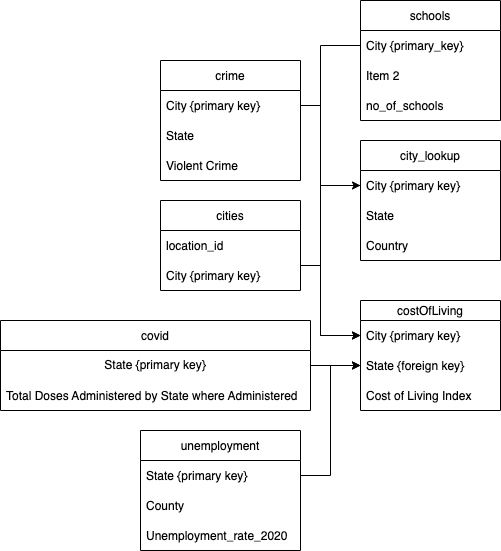

The diagram above was exported from draw.io. Its source (the exported page's mxGraphModel, read from the mxfile embedded in the PNG):
<mxGraphModel dx="1773" dy="563" grid="1" gridSize="10" guides="1" tooltips="1" connect="1" arrows="1" fold="1" page="1" pageScale="1" pageWidth="827" pageHeight="1169" math="0" shadow="0">
  <root>
    <mxCell id="0" />
    <mxCell id="1" parent="0" />
    <mxCell id="sLIFOPHjrUBXcT6k5Au6-5" value="" style="edgeStyle=orthogonalEdgeStyle;rounded=0;orthogonalLoop=1;jettySize=auto;html=1;entryX=0;entryY=0.5;entryDx=0;entryDy=0;exitX=1;exitY=0.5;exitDx=0;exitDy=0;" parent="1" source="Kjjr9r7E4zLFvLjzrpeo-6" target="Kjjr9r7E4zLFvLjzrpeo-9" edge="1">
      <mxGeometry relative="1" as="geometry">
        <Array as="points">
          <mxPoint x="260" y="425" />
          <mxPoint x="280" y="425" />
          <mxPoint x="280" y="345" />
        </Array>
      </mxGeometry>
    </mxCell>
    <mxCell id="Kjjr9r7E4zLFvLjzrpeo-4" value="cities" style="swimlane;fontStyle=0;childLayout=stackLayout;horizontal=1;startSize=30;horizontalStack=0;resizeParent=1;resizeParentMax=0;resizeLast=0;collapsible=1;marginBottom=0;" parent="1" vertex="1">
      <mxGeometry x="120" y="360" width="140" height="90" as="geometry" />
    </mxCell>
    <mxCell id="Kjjr9r7E4zLFvLjzrpeo-5" value="location_id" style="text;strokeColor=none;fillColor=none;align=left;verticalAlign=middle;spacingLeft=4;spacingRight=4;overflow=hidden;points=[[0,0.5],[1,0.5]];portConstraint=eastwest;rotatable=0;" parent="Kjjr9r7E4zLFvLjzrpeo-4" vertex="1">
      <mxGeometry y="30" width="140" height="30" as="geometry" />
    </mxCell>
    <mxCell id="Kjjr9r7E4zLFvLjzrpeo-6" value="City {primary key}" style="text;strokeColor=none;fillColor=none;align=left;verticalAlign=middle;spacingLeft=4;spacingRight=4;overflow=hidden;points=[[0,0.5],[1,0.5]];portConstraint=eastwest;rotatable=0;" parent="Kjjr9r7E4zLFvLjzrpeo-4" vertex="1">
      <mxGeometry y="60" width="140" height="30" as="geometry" />
    </mxCell>
    <mxCell id="Kjjr9r7E4zLFvLjzrpeo-8" value="city_lookup" style="swimlane;fontStyle=0;childLayout=stackLayout;horizontal=1;startSize=30;horizontalStack=0;resizeParent=1;resizeParentMax=0;resizeLast=0;collapsible=1;marginBottom=0;" parent="1" vertex="1">
      <mxGeometry x="320" y="300" width="140" height="120" as="geometry" />
    </mxCell>
    <mxCell id="Kjjr9r7E4zLFvLjzrpeo-9" value="City {primary key}" style="text;strokeColor=none;fillColor=none;align=left;verticalAlign=middle;spacingLeft=4;spacingRight=4;overflow=hidden;points=[[0,0.5],[1,0.5]];portConstraint=eastwest;rotatable=0;" parent="Kjjr9r7E4zLFvLjzrpeo-8" vertex="1">
      <mxGeometry y="30" width="140" height="30" as="geometry" />
    </mxCell>
    <mxCell id="Kjjr9r7E4zLFvLjzrpeo-10" value="State" style="text;strokeColor=none;fillColor=none;align=left;verticalAlign=middle;spacingLeft=4;spacingRight=4;overflow=hidden;points=[[0,0.5],[1,0.5]];portConstraint=eastwest;rotatable=0;" parent="Kjjr9r7E4zLFvLjzrpeo-8" vertex="1">
      <mxGeometry y="60" width="140" height="30" as="geometry" />
    </mxCell>
    <mxCell id="Kjjr9r7E4zLFvLjzrpeo-11" value="Country" style="text;strokeColor=none;fillColor=none;align=left;verticalAlign=middle;spacingLeft=4;spacingRight=4;overflow=hidden;points=[[0,0.5],[1,0.5]];portConstraint=eastwest;rotatable=0;" parent="Kjjr9r7E4zLFvLjzrpeo-8" vertex="1">
      <mxGeometry y="90" width="140" height="30" as="geometry" />
    </mxCell>
    <mxCell id="Kjjr9r7E4zLFvLjzrpeo-12" value="costOfLiving" style="swimlane;fontStyle=0;childLayout=stackLayout;horizontal=1;startSize=20;horizontalStack=0;resizeParent=1;resizeParentMax=0;resizeLast=0;collapsible=1;marginBottom=0;" parent="1" vertex="1">
      <mxGeometry x="320" y="460" width="140" height="110" as="geometry" />
    </mxCell>
    <mxCell id="Kjjr9r7E4zLFvLjzrpeo-13" value="City {primary key}" style="text;strokeColor=none;fillColor=none;align=left;verticalAlign=middle;spacingLeft=4;spacingRight=4;overflow=hidden;points=[[0,0.5],[1,0.5]];portConstraint=eastwest;rotatable=0;" parent="Kjjr9r7E4zLFvLjzrpeo-12" vertex="1">
      <mxGeometry y="20" width="140" height="30" as="geometry" />
    </mxCell>
    <mxCell id="Kjjr9r7E4zLFvLjzrpeo-14" value="State {foreign key}" style="text;strokeColor=none;fillColor=none;align=left;verticalAlign=middle;spacingLeft=4;spacingRight=4;overflow=hidden;points=[[0,0.5],[1,0.5]];portConstraint=eastwest;rotatable=0;" parent="Kjjr9r7E4zLFvLjzrpeo-12" vertex="1">
      <mxGeometry y="50" width="140" height="30" as="geometry" />
    </mxCell>
    <mxCell id="Kjjr9r7E4zLFvLjzrpeo-15" value="Cost of Living Index" style="text;strokeColor=none;fillColor=none;align=left;verticalAlign=middle;spacingLeft=4;spacingRight=4;overflow=hidden;points=[[0,0.5],[1,0.5]];portConstraint=eastwest;rotatable=0;" parent="Kjjr9r7E4zLFvLjzrpeo-12" vertex="1">
      <mxGeometry y="80" width="140" height="30" as="geometry" />
    </mxCell>
    <mxCell id="sLIFOPHjrUBXcT6k5Au6-3" value="" style="edgeStyle=orthogonalEdgeStyle;rounded=0;orthogonalLoop=1;jettySize=auto;html=1;entryX=0;entryY=0.5;entryDx=0;entryDy=0;" parent="1" source="Kjjr9r7E4zLFvLjzrpeo-16" target="Kjjr9r7E4zLFvLjzrpeo-14" edge="1">
      <mxGeometry relative="1" as="geometry" />
    </mxCell>
    <mxCell id="Kjjr9r7E4zLFvLjzrpeo-16" value="covid" style="swimlane;fontStyle=0;childLayout=stackLayout;horizontal=1;startSize=30;horizontalStack=0;resizeParent=1;resizeParentMax=0;resizeLast=0;collapsible=1;marginBottom=0;" parent="1" vertex="1">
      <mxGeometry x="-40" y="480" width="310" height="90" as="geometry" />
    </mxCell>
    <mxCell id="sLIFOPHjrUBXcT6k5Au6-1" value="State {primary key}" style="text;html=1;strokeColor=none;fillColor=none;align=center;verticalAlign=middle;whiteSpace=wrap;rounded=0;" parent="Kjjr9r7E4zLFvLjzrpeo-16" vertex="1">
      <mxGeometry y="30" width="310" height="30" as="geometry" />
    </mxCell>
    <mxCell id="Kjjr9r7E4zLFvLjzrpeo-17" value="Total Doses Administered by State where Administered" style="text;strokeColor=none;fillColor=none;align=left;verticalAlign=middle;spacingLeft=4;spacingRight=4;overflow=hidden;points=[[0,0.5],[1,0.5]];portConstraint=eastwest;rotatable=0;" parent="Kjjr9r7E4zLFvLjzrpeo-16" vertex="1">
      <mxGeometry y="60" width="310" height="30" as="geometry" />
    </mxCell>
    <mxCell id="sLIFOPHjrUBXcT6k5Au6-6" value="" style="edgeStyle=orthogonalEdgeStyle;rounded=0;orthogonalLoop=1;jettySize=auto;html=1;" parent="1" target="Kjjr9r7E4zLFvLjzrpeo-13" edge="1">
      <mxGeometry relative="1" as="geometry">
        <mxPoint x="280" y="420" as="sourcePoint" />
      </mxGeometry>
    </mxCell>
    <mxCell id="sLIFOPHjrUBXcT6k5Au6-7" value="unemployment" style="swimlane;fontStyle=0;childLayout=stackLayout;horizontal=1;startSize=30;horizontalStack=0;resizeParent=1;resizeParentMax=0;resizeLast=0;collapsible=1;marginBottom=0;" parent="1" vertex="1">
      <mxGeometry x="100" y="590" width="160" height="120" as="geometry" />
    </mxCell>
    <mxCell id="sLIFOPHjrUBXcT6k5Au6-8" value="State {primary key}" style="text;strokeColor=none;fillColor=none;align=left;verticalAlign=middle;spacingLeft=4;spacingRight=4;overflow=hidden;points=[[0,0.5],[1,0.5]];portConstraint=eastwest;rotatable=0;" parent="sLIFOPHjrUBXcT6k5Au6-7" vertex="1">
      <mxGeometry y="30" width="160" height="30" as="geometry" />
    </mxCell>
    <mxCell id="sLIFOPHjrUBXcT6k5Au6-9" value="County" style="text;strokeColor=none;fillColor=none;align=left;verticalAlign=middle;spacingLeft=4;spacingRight=4;overflow=hidden;points=[[0,0.5],[1,0.5]];portConstraint=eastwest;rotatable=0;" parent="sLIFOPHjrUBXcT6k5Au6-7" vertex="1">
      <mxGeometry y="60" width="160" height="30" as="geometry" />
    </mxCell>
    <mxCell id="sLIFOPHjrUBXcT6k5Au6-10" value="Unemployment_rate_2020" style="text;strokeColor=none;fillColor=none;align=left;verticalAlign=middle;spacingLeft=4;spacingRight=4;overflow=hidden;points=[[0,0.5],[1,0.5]];portConstraint=eastwest;rotatable=0;" parent="sLIFOPHjrUBXcT6k5Au6-7" vertex="1">
      <mxGeometry y="90" width="160" height="30" as="geometry" />
    </mxCell>
    <mxCell id="sLIFOPHjrUBXcT6k5Au6-14" style="edgeStyle=orthogonalEdgeStyle;rounded=0;orthogonalLoop=1;jettySize=auto;html=1;entryX=0;entryY=0.5;entryDx=0;entryDy=0;" parent="1" source="sLIFOPHjrUBXcT6k5Au6-8" target="Kjjr9r7E4zLFvLjzrpeo-14" edge="1">
      <mxGeometry relative="1" as="geometry" />
    </mxCell>
    <mxCell id="UyuqGEsz2bB6Bmsy0xdy-2" value="crime" style="swimlane;fontStyle=0;childLayout=stackLayout;horizontal=1;startSize=30;horizontalStack=0;resizeParent=1;resizeParentMax=0;resizeLast=0;collapsible=1;marginBottom=0;" parent="1" vertex="1">
      <mxGeometry x="120" y="220" width="140" height="120" as="geometry" />
    </mxCell>
    <mxCell id="UyuqGEsz2bB6Bmsy0xdy-3" value="City {primary key}" style="text;strokeColor=none;fillColor=none;align=left;verticalAlign=middle;spacingLeft=4;spacingRight=4;overflow=hidden;points=[[0,0.5],[1,0.5]];portConstraint=eastwest;rotatable=0;" parent="UyuqGEsz2bB6Bmsy0xdy-2" vertex="1">
      <mxGeometry y="30" width="140" height="30" as="geometry" />
    </mxCell>
    <mxCell id="UyuqGEsz2bB6Bmsy0xdy-4" value="State" style="text;strokeColor=none;fillColor=none;align=left;verticalAlign=middle;spacingLeft=4;spacingRight=4;overflow=hidden;points=[[0,0.5],[1,0.5]];portConstraint=eastwest;rotatable=0;" parent="UyuqGEsz2bB6Bmsy0xdy-2" vertex="1">
      <mxGeometry y="60" width="140" height="30" as="geometry" />
    </mxCell>
    <mxCell id="UyuqGEsz2bB6Bmsy0xdy-5" value="Violent Crime" style="text;strokeColor=none;fillColor=none;align=left;verticalAlign=middle;spacingLeft=4;spacingRight=4;overflow=hidden;points=[[0,0.5],[1,0.5]];portConstraint=eastwest;rotatable=0;" parent="UyuqGEsz2bB6Bmsy0xdy-2" vertex="1">
      <mxGeometry y="90" width="140" height="30" as="geometry" />
    </mxCell>
    <mxCell id="UyuqGEsz2bB6Bmsy0xdy-6" style="edgeStyle=orthogonalEdgeStyle;rounded=0;orthogonalLoop=1;jettySize=auto;html=1;entryX=0;entryY=0.5;entryDx=0;entryDy=0;strokeColor=default;startArrow=none;startFill=0;endArrow=none;endFill=0;" parent="1" source="UyuqGEsz2bB6Bmsy0xdy-3" target="Kjjr9r7E4zLFvLjzrpeo-9" edge="1">
      <mxGeometry relative="1" as="geometry">
        <Array as="points">
          <mxPoint x="280" y="265" />
          <mxPoint x="280" y="345" />
        </Array>
      </mxGeometry>
    </mxCell>
    <mxCell id="UyuqGEsz2bB6Bmsy0xdy-7" value="schools" style="swimlane;fontStyle=0;childLayout=stackLayout;horizontal=1;startSize=30;horizontalStack=0;resizeParent=1;resizeParentMax=0;resizeLast=0;collapsible=1;marginBottom=0;" parent="1" vertex="1">
      <mxGeometry x="320" y="160" width="140" height="120" as="geometry" />
    </mxCell>
    <mxCell id="UyuqGEsz2bB6Bmsy0xdy-8" value="City {primary_key}" style="text;strokeColor=none;fillColor=none;align=left;verticalAlign=middle;spacingLeft=4;spacingRight=4;overflow=hidden;points=[[0,0.5],[1,0.5]];portConstraint=eastwest;rotatable=0;" parent="UyuqGEsz2bB6Bmsy0xdy-7" vertex="1">
      <mxGeometry y="30" width="140" height="30" as="geometry" />
    </mxCell>
    <mxCell id="UyuqGEsz2bB6Bmsy0xdy-9" value="Item 2" style="text;strokeColor=none;fillColor=none;align=left;verticalAlign=middle;spacingLeft=4;spacingRight=4;overflow=hidden;points=[[0,0.5],[1,0.5]];portConstraint=eastwest;rotatable=0;" parent="UyuqGEsz2bB6Bmsy0xdy-7" vertex="1">
      <mxGeometry y="60" width="140" height="30" as="geometry" />
    </mxCell>
    <mxCell id="UyuqGEsz2bB6Bmsy0xdy-10" value="no_of_schools" style="text;strokeColor=none;fillColor=none;align=left;verticalAlign=middle;spacingLeft=4;spacingRight=4;overflow=hidden;points=[[0,0.5],[1,0.5]];portConstraint=eastwest;rotatable=0;" parent="UyuqGEsz2bB6Bmsy0xdy-7" vertex="1">
      <mxGeometry y="90" width="140" height="30" as="geometry" />
    </mxCell>
    <mxCell id="UyuqGEsz2bB6Bmsy0xdy-12" style="edgeStyle=orthogonalEdgeStyle;rounded=0;orthogonalLoop=1;jettySize=auto;html=1;entryX=0;entryY=0.5;entryDx=0;entryDy=0;strokeColor=default;" parent="1" source="UyuqGEsz2bB6Bmsy0xdy-8" target="Kjjr9r7E4zLFvLjzrpeo-13" edge="1">
      <mxGeometry relative="1" as="geometry">
        <Array as="points">
          <mxPoint x="280" y="205" />
          <mxPoint x="280" y="495" />
        </Array>
      </mxGeometry>
    </mxCell>
  </root>
</mxGraphModel>